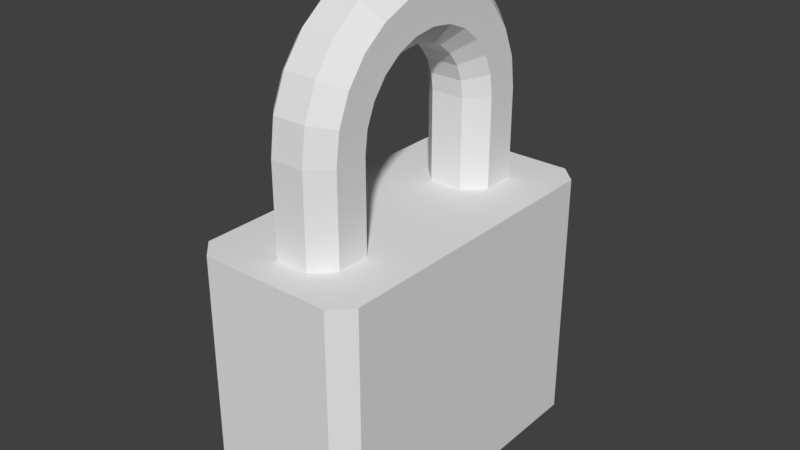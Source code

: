 # Source: lock.blend  (saved by Blender 2.79.0; exported with 4.5.12 LTS)
import bpy
from mathutils import Matrix  # noqa: F401  (used for matrix-valued properties, if any)

bpy.ops.wm.read_factory_settings(use_empty=True)
scene = bpy.context.scene
scene.name = 'Scene'

# ---- collections
col_collection_1 = bpy.data.collections.new('Collection 1'); scene.collection.children.link(col_collection_1)

# ---- materials (node trees are filled in below, after node groups)
mat_metal = bpy.data.materials.new('Metal')
mat_metal.alpha_threshold = 0.0
mat_metal.use_transparent_shadow = False
mat_metal.roughness = 0.5
mat_metal.line_color = (0.0, 0.0, 0.0, 1.0)
mat_metalgold = bpy.data.materials.new('MetalGold')
mat_metalgold.alpha_threshold = 0.0
mat_metalgold.use_transparent_shadow = False
mat_metalgold.roughness = 0.5
mat_metalgold.line_color = (0.0, 0.0, 0.0, 1.0)

# ---- material node trees

# ---- world
world_world = bpy.data.worlds.new('World'); scene.world = world_world
world_world.color = (0.05088, 0.05088, 0.05088)
world_world.use_sun_shadow = False
world_world.sun_shadow_jitter_overblur = 0.0
world_world.cycles.sampling_method = 'MANUAL'

# ---- meshes
me_cube_002 = bpy.data.meshes.new('Cube.002')
me_cube_002.from_pydata([(0.09911, -0.3908, 1.0), (0.2092, -0.5014, 1.0), (0.2092, -0.6986, 1.0), (0.09911, -0.8092, 1.0), (-0.09911, -0.8092, 1.0), (-0.2092, -0.6986, 1.0), (-0.2092, -0.5014, 1.0), (-0.09911, -0.3908, 1.0), (-0.09911, 0.3908, 1.0), (-0.2092, 0.5014, 1.0), (-0.2092, 0.6986, 1.0), (-0.09911, 0.8092, 1.0), (0.09911, 0.8092, 1.0), (0.2092, 0.6986, 1.0), (0.2092, 0.5014, 1.0), (0.09911, 0.3908, 1.0), (0.09911, -0.3908, 1.53), (0.2092, -0.5014, 1.53), (0.2092, -0.6986, 1.53), (0.09911, -0.8092, 1.53), (-0.09911, -0.8092, 1.53), (-0.2092, -0.6986, 1.53), (-0.2092, -0.5014, 1.53), (-0.09911, -0.3908, 1.53), (-0.09911, 0.3908, 1.53), (-0.2092, 0.5014, 1.53), (-0.2092, 0.6986, 1.53), (-0.09911, 0.8092, 1.53), (0.09911, 0.8092, 1.53), (0.2092, 0.6986, 1.53), (0.2092, 0.5014, 1.53), (0.09911, 0.3908, 1.53), (0.09911, -0.3775, 1.631), (0.2092, -0.4843, 1.66), (0.2092, -0.6748, 1.711), (0.09911, -0.7816, 1.739), (-0.09911, -0.7816, 1.739), (-0.2092, -0.6748, 1.711), (-0.2092, -0.4843, 1.66), (-0.09911, -0.3775, 1.631), (0.09911, -0.3384, 1.725), (0.2092, -0.4342, 1.78), (0.2092, -0.605, 1.879), (0.09911, -0.7008, 1.934), (-0.09911, -0.7008, 1.934), (-0.2092, -0.605, 1.879), (-0.2092, -0.4342, 1.78), (-0.09911, -0.3384, 1.725), (0.09911, -0.2763, 1.806), (0.2092, -0.3545, 1.884), (0.2092, -0.494, 2.024), (0.09911, -0.5722, 2.102), (-0.09911, -0.5722, 2.102), (-0.2092, -0.494, 2.024), (-0.2092, -0.3545, 1.884), (-0.09911, -0.2763, 1.806), (0.09911, -0.1954, 1.868), (0.2092, -0.2507, 1.964), (0.2092, -0.3493, 2.135), (0.09911, -0.4046, 2.231), (-0.09911, -0.4046, 2.231), (-0.2092, -0.3493, 2.135), (-0.2092, -0.2507, 1.964), (-0.09911, -0.1954, 1.868), (0.09911, -0.1011, 1.907), (0.2092, -0.1298, 2.014), (0.2092, -0.1808, 2.205), (0.09911, -0.2094, 2.311), (-0.09911, -0.2094, 2.311), (-0.2092, -0.1808, 2.205), (-0.2092, -0.1298, 2.014), (-0.09911, -0.1011, 1.907), (0.09911, -1.192e-07, 1.921), (0.2092, -9.165e-08, 2.031), (0.2092, -4.247e-08, 2.228), (0.09911, -1.49e-08, 2.339), (-0.09911, -1.49e-08, 2.339), (-0.2092, -4.247e-08, 2.228), (-0.2092, -9.165e-08, 2.031), (-0.09911, -1.192e-07, 1.921), (-0.09911, 0.3775, 1.631), (-0.2092, 0.4843, 1.66), (-0.2092, 0.6748, 1.711), (-0.09911, 0.7816, 1.739), (0.09911, 0.7816, 1.739), (0.2092, 0.6748, 1.711), (0.2092, 0.4843, 1.66), (0.09911, 0.3775, 1.631), (-0.09911, 0.3384, 1.725), (-0.2092, 0.4342, 1.78), (-0.2092, 0.605, 1.879), (-0.09911, 0.7008, 1.934), (0.09911, 0.7008, 1.934), (0.2092, 0.605, 1.879), (0.2092, 0.4342, 1.78), (0.09911, 0.3384, 1.725), (-0.09911, 0.2763, 1.806), (-0.2092, 0.3545, 1.884), (-0.2092, 0.494, 2.024), (-0.09911, 0.5722, 2.102), (0.09911, 0.5722, 2.102), (0.2092, 0.494, 2.024), (0.2092, 0.3545, 1.884), (0.09911, 0.2763, 1.806), (-0.09911, 0.1954, 1.868), (-0.2092, 0.2507, 1.964), (-0.2092, 0.3493, 2.135), (-0.09911, 0.4046, 2.231), (0.09911, 0.4046, 2.231), (0.2092, 0.3493, 2.135), (0.2092, 0.2507, 1.964), (0.09911, 0.1954, 1.868), (-0.09911, 0.1011, 1.907), (-0.2092, 0.1298, 2.014), (-0.2092, 0.1808, 2.205), (-0.09911, 0.2094, 2.311), (0.09911, 0.2094, 2.311), (0.2092, 0.1808, 2.205), (0.2092, 0.1298, 2.014), (0.09911, 0.1011, 1.907), (-0.5, 0.0, -0.5297), (-0.5, 0.0, 1.0), (0.5, 0.0, -0.5297), (0.5, 0.0, 1.0), (-0.3899, -1.0, -0.5297), (-0.5, -0.8899, -0.5297), (-0.5, -0.8899, 1.0), (-0.3899, -1.0, 1.0), (-0.408, -0.9396, 1.0), (-0.5, 0.8899, -0.5297), (-0.3899, 1.0, -0.5297), (-0.3899, 1.0, 1.0), (-0.5, 0.8899, 1.0), (-0.408, 0.9396, 1.0), (0.5, -0.8899, -0.5297), (0.3899, -1.0, -0.5297), (0.3899, -1.0, 1.0), (0.5, -0.8899, 1.0), (0.408, -0.9396, 1.0), (0.3899, 1.0, -0.5297), (0.5, 0.8899, -0.5297), (0.5, 0.8899, 1.0), (0.3899, 1.0, 1.0), (0.408, 0.9396, 1.0), (0.09911, -0.3908, 1.0), (0.2092, -0.5014, 1.0), (0.2749, -0.3025, 1.0), (0.2092, -0.6986, 1.0), (0.09911, -0.8092, 1.0), (0.3013, -0.8696, 1.0), (-0.09911, -0.8092, 1.0), (-0.2092, -0.6986, 1.0), (-0.3013, -0.8696, 1.0), (-0.2092, -0.5014, 1.0), (-0.09911, -0.3908, 1.0), (-0.2749, -0.3025, 1.0), (-0.09911, 0.3908, 1.0), (-0.2092, 0.5014, 1.0), (-0.2749, 0.3025, 1.0), (-0.2092, 0.6986, 1.0), (-0.09911, 0.8092, 1.0), (-0.3013, 0.8696, 1.0), (0.09911, 0.8092, 1.0), (0.2092, 0.6986, 1.0), (0.3013, 0.8696, 1.0), (0.2092, 0.5014, 1.0), (0.09911, 0.3908, 1.0), (0.2749, 0.3025, 1.0)], [], [(4, 3, 19, 20), (10, 9, 25, 26), (12, 11, 27, 28), (2, 1, 17, 18), (26, 25, 81, 82), (34, 33, 41, 42), (0, 7, 23, 16), (14, 13, 29, 30), (6, 5, 21, 22), (18, 17, 33, 34), (8, 15, 31, 24), (36, 35, 43, 44), (16, 23, 39, 32), (20, 19, 35, 36), (22, 21, 37, 38), (50, 49, 57, 58), (38, 37, 45, 46), (42, 41, 49, 50), (32, 39, 47, 40), (48, 55, 63, 56), (40, 47, 55, 48), (44, 43, 51, 52), (46, 45, 53, 54), (60, 59, 67, 68), (52, 51, 59, 60), (54, 53, 61, 62), (58, 57, 65, 66), (118, 117, 74, 73), (62, 61, 69, 70), (66, 65, 73, 74), (56, 63, 71, 64), (82, 81, 89, 90), (64, 71, 79, 72), (68, 67, 75, 76), (70, 69, 77, 78), (86, 85, 93, 94), (24, 31, 87, 80), (28, 27, 83, 84), (30, 29, 85, 86), (98, 97, 105, 106), (90, 89, 97, 98), (80, 87, 95, 88), (84, 83, 91, 92), (100, 99, 107, 108), (88, 95, 103, 96), (92, 91, 99, 100), (94, 93, 101, 102), (102, 101, 109, 110), (106, 105, 113, 114), (96, 103, 111, 104), (112, 119, 72, 79), (104, 111, 119, 112), (108, 107, 115, 116), (110, 109, 117, 118), (116, 115, 76, 75), (114, 113, 78, 77), (4, 20, 21, 5), (23, 7, 6, 22), (14, 30, 31, 15), (25, 9, 8, 24), (0, 16, 17, 1), (19, 3, 2, 18), (10, 26, 27, 11), (29, 13, 12, 28), (20, 36, 37, 21), (39, 23, 22, 38), (16, 32, 33, 17), (35, 19, 18, 34), (38, 46, 47, 39), (41, 33, 32, 40), (34, 42, 43, 35), (45, 37, 36, 44), (44, 52, 53, 45), (55, 47, 46, 54), (40, 48, 49, 41), (51, 43, 42, 50), (48, 56, 57, 49), (59, 51, 50, 58), (54, 62, 63, 55), (61, 53, 52, 60), (62, 70, 71, 63), (65, 57, 56, 64), (58, 66, 67, 59), (69, 61, 60, 68), (68, 76, 77, 69), (79, 71, 70, 78), (64, 72, 73, 65), (75, 67, 66, 74), (28, 84, 85, 29), (87, 31, 30, 86), (24, 80, 81, 25), (83, 27, 26, 82), (82, 90, 91, 83), (93, 85, 84, 92), (95, 87, 86, 94), (80, 88, 89, 81), (92, 100, 101, 93), (103, 95, 94, 102), (88, 96, 97, 89), (99, 91, 90, 98), (102, 110, 111, 103), (105, 97, 96, 104), (98, 106, 107, 99), (109, 101, 100, 108), (108, 116, 117, 109), (119, 111, 110, 118), (104, 112, 113, 105), (115, 107, 106, 114), (76, 115, 114, 77), (116, 75, 74, 117), (72, 119, 118, 73), (112, 79, 78, 113), (133, 132, 121, 158, 157, 159, 161), (129, 130, 139, 140, 122, 120), (138, 137, 123, 146, 145, 147, 149), (120, 122, 134, 135, 124, 125), (128, 127, 136, 138, 149, 148, 150, 152), (130, 131, 142, 139), (143, 142, 131, 133, 161, 160, 162, 164), (120, 121, 132, 129), (123, 141, 143, 164, 163, 165, 167), (135, 136, 127, 124), (121, 123, 167, 166, 156, 158), (121, 126, 128, 152, 151, 153, 155), (140, 141, 123, 122), (122, 123, 137, 134), (123, 121, 155, 154, 144, 146), (126, 127, 128), (131, 132, 133), (136, 137, 138), (141, 142, 143), (144, 145, 146), (147, 148, 149), (150, 151, 152), (153, 154, 155), (156, 157, 158), (159, 160, 161), (162, 163, 164), (165, 166, 167), (124, 127, 126, 125), (131, 130, 129, 132), (141, 140, 139, 142), (136, 135, 134, 137), (125, 126, 121, 120)])
me_cube_002.polygons.foreach_set('material_index', [0, 0, 0, 0, 0, 0, 0, 0, 0, 0, 0, 0, 0, 0, 0, 0, 0, 0, 0, 0, 0, 0, 0, 0, 0, 0, 0, 0, 0, 0, 0, 0, 0, 0, 0, 0, 0, 0, 0, 0, 0, 0, 0, 0, 0, 0, 0, 0, 0, 0, 0, 0, 0, 0, 0, 0, 0, 0, 0, 0, 0, 0, 0, 0, 0, 0, 0, 0, 0, 0, 0, 0, 0, 0, 0, 0, 0, 0, 0, 0, 0, 0, 0, 0, 0, 0, 0, 0, 0, 0, 0, 0, 0, 0, 0, 0, 0, 0, 0, 0, 0, 0, 0, 0, 0, 0, 0, 0, 0, 0, 0, 0, 1, 1, 1, 1, 1, 1, 1, 1, 1, 1, 1, 1, 1, 1, 1, 1, 1, 1, 1, 1, 1, 1, 1, 1, 1, 1, 1, 1, 1, 1, 1, 1])
me_cube_002.materials.append(mat_metal)
me_cube_002.materials.append(mat_metalgold)
me_cube_002.use_remesh_preserve_volume = False
me_cube_002.use_remesh_preserve_attributes = False
me_cube_002.use_mirror_vertex_groups = False
me_cube_002.update()

# ---- objects
ob_lock = bpy.data.objects.new('Lock', me_cube_002)

# ---- transforms, parenting, visibility, modifiers, constraints
ob_lock.location = (0.0, 0.0, 0.0)
ob_lock.lineart.crease_threshold = 0.0

# ---- collection membership
col_collection_1.objects.link(ob_lock)

# ---- scene / render settings (as saved in the file)
scene.frame_start = 1; scene.frame_end = 250; scene.frame_set(1)
scene.render.engine = 'BLENDER_EEVEE_NEXT'
scene.render.resolution_percentage = 50
scene.render.dither_intensity = 0.0
scene.cycles.use_denoising = False
scene.cycles.samples = 128
scene.cycles.sampling_pattern = 'TABULATED_SOBOL'
scene.cycles.use_adaptive_sampling = False
scene.cycles.use_light_tree = False
scene.cycles.blur_glossy = 0.0
scene.cycles.sample_clamp_indirect = 0.0
scene.view_settings.view_transform = 'Standard'
bpy.context.view_layer.update()

# ---- added for rendering (the .blend has no active camera and no usable light): camera, sun
cam_auto = bpy.data.cameras.new('AutoCamera')
cam_auto.lens = 50.0
cam_auto.sensor_width = 36.0
cam_auto.clip_end = 1000.0
ob_auto_camera = bpy.data.objects.new('AutoCamera', cam_auto)
scene.collection.objects.link(ob_auto_camera)
ob_auto_camera.location = (3.36521, -4.03825, 3.59684)
ob_auto_camera.rotation_euler = (1.09748, -7.21219e-08, 0.694738)
scene.camera = ob_auto_camera
light_auto_sun = bpy.data.lights.new('AutoSun', 'SUN')
light_auto_sun.energy = 3.0
light_auto_sun.angle = 0.0523599
ob_auto_sun = bpy.data.objects.new('AutoSun', light_auto_sun)
scene.collection.objects.link(ob_auto_sun)
ob_auto_sun.rotation_euler = (0.872665, 0.174533, 0.523599)
bpy.context.view_layer.update()
